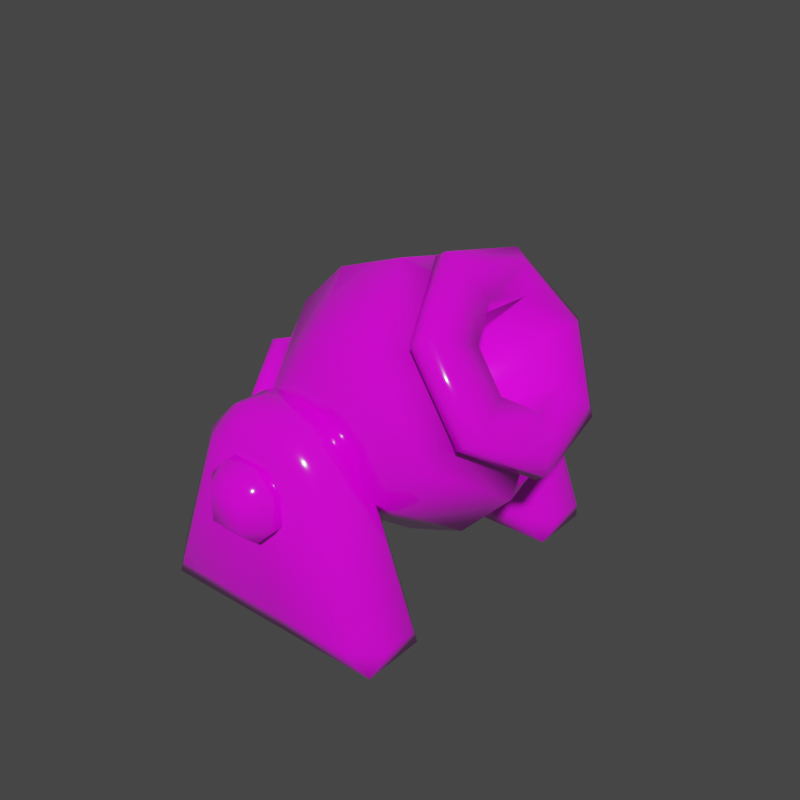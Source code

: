 # Source: Tower_1_001.blend  (saved by Blender 2.83.19; exported with 4.5.12 LTS)
import bpy
from mathutils import Matrix  # noqa: F401  (used for matrix-valued properties, if any)

bpy.ops.wm.read_factory_settings(use_empty=True)
scene = bpy.context.scene
scene.name = 'Scene'

# ---- collections
col_collection = bpy.data.collections.new('Collection'); scene.collection.children.link(col_collection)

# ---- images (referenced by path relative to the original .blend; pixels are not part of the script)
import os
ASSET_DIR = os.environ.get("B2B_ASSET_DIR", "")  # directory of the original .blend (textures are referenced by path, not embedded)
HERE = os.path.dirname(os.path.abspath(__file__))  # packed textures are extracted next to this script under _unpacked/

def load_image(name, relpath, width, height, colorspace="sRGB"):
    """Load a texture the original file referenced (path relative to the .blend, or extracted next to this script)."""
    p = next((c for c in (os.path.join(HERE, relpath), os.path.join(ASSET_DIR, relpath)) if relpath and os.path.exists(c)), "")
    if p:
        img = bpy.data.images.load(p, check_existing=True)
        img.name = name
    else:  # same state as the original file: an image datablock whose file is absent (Cycles renders it pink)
        img = bpy.data.images.new(name, width, height)
        img.source = "FILE"
        img.filepath = "//" + (relpath or name)
    img.colorspace_settings.name = colorspace
    return img
img_colortexture_png_002 = load_image('colorTexture.png.002', 'colorTexture.png', 1024, 1024, 'sRGB')

# ---- materials (node trees are filled in below, after node groups)
mat_x = bpy.data.materials.new('材质')

# ---- material node trees
mat_x.use_nodes = True; mat_x.node_tree.nodes.clear()
_N = mat_x.node_tree.nodes; _L = mat_x.node_tree.links
n0 = _N.new('ShaderNodeBsdfPrincipled'); n0.name = 'Principled BSDF'; n0.location = (10, 300)
n0.distribution = 'GGX'
n0.subsurface_method = 'BURLEY'
n0.inputs[2].default_value = 0.08182
n0.inputs[3].default_value = 1.45
n0.inputs[13].default_value = 1.0
n0.inputs[27].default_value = (0.0, 0.0, 0.0, 1.0)
n0.inputs[28].default_value = 1.0
n1 = _N.new('ShaderNodeOutputMaterial'); n1.name = 'Material Output'; n1.location = (300, 300)
n2 = _N.new('ShaderNodeTexImage'); n2.name = '图像纹理'; n2.location = (-421, 191)
n2.image = img_colortexture_png_002
_L.new(n0.outputs[0], n1.inputs[0])
_L.new(n2.outputs[0], n0.inputs[0])
n1.is_active_output = True

# ---- world
world_world = bpy.data.worlds.new('World'); scene.world = world_world
world_world.use_nodes = True; world_world.node_tree.nodes.clear()
_N = world_world.node_tree.nodes; _L = world_world.node_tree.links
n0 = _N.new('ShaderNodeOutputWorld'); n0.name = 'World Output'; n0.location = (300, 300)
n1 = _N.new('ShaderNodeBackground'); n1.name = 'Background'; n1.location = (10, 300)
n1.inputs[0].default_value = (0.05088, 0.05088, 0.05088, 1.0)
_L.new(n1.outputs[0], n0.inputs[0])
n0.is_active_output = True
world_world.color = (0.05088, 0.05088, 0.05088)
world_world.use_sun_shadow = False
world_world.sun_shadow_jitter_overblur = 0.0

# ---- meshes
me_x = bpy.data.meshes.new('柱体')
me_x.from_pydata([(-1.823, 0.7336, 1.088), (-1.181, 1.046, 1.496), (-1.521, 0.4626, 0.613), (-0.7415, 0.6512, 0.8044), (-1.447, -0.1463, 0.4957), (-0.6329, -0.2357, 0.6336), (-1.656, -0.6346, 0.8243), (-0.9372, -0.9469, 1.112), (-1.991, -0.6346, 1.351), (-1.425, -0.9469, 1.88), (-2.2, -0.1463, 1.68), (-1.73, -0.2357, 2.358), (-2.125, 0.4626, 1.563), (-1.621, 0.6512, 2.188), (-0.5659, 0.7952, 0.6836), (-1.111, 1.284, 1.541), (-0.4313, -0.3039, 0.4719), (-0.8084, -1.185, 1.065), (-1.413, -1.185, 2.016), (-1.791, -0.3039, 2.61), (-1.656, 0.7952, 2.398), (-0.3685, 0.7952, 0.8091), (-0.9135, 1.284, 1.666), (-0.2339, -0.3039, 0.5974), (-0.6111, -1.185, 1.191), (-1.216, -1.185, 2.142), (-1.593, -0.3039, 2.735), (-1.459, 0.7952, 2.523), (-0.3435, 0.7331, 0.9253), (-0.8431, 1.181, 1.711), (-0.2201, -0.2744, 0.7313), (-0.5659, -1.082, 1.275), (-1.12, -1.082, 2.147), (-1.466, -0.2744, 2.691), (-1.343, 0.7331, 2.497), (0.5671, 0.9947, 1.034), (-0.1238, 1.615, 2.12), (0.7377, -0.3984, 0.7654), (0.2596, -1.516, 1.517), (-0.5071, -1.516, 2.723), (-0.9852, -0.3984, 3.475), (-0.8146, 0.9947, 3.206), (2.092, 0.9623, 2.055), (1.424, 1.561, 3.105), (2.256, -0.3831, 1.796), (1.795, -1.462, 2.522), (1.054, -1.462, 3.687), (0.5925, -0.3831, 4.413), (0.7573, 0.9623, 4.154), (2.213, 0.7597, 2.46), (1.694, 1.226, 3.276), (2.341, -0.2871, 2.258), (1.982, -1.127, 2.823), (1.406, -1.127, 3.729), (1.047, -0.2871, 4.294), (1.175, 0.7597, 4.092), (-0.3027, -0.4461, 4.111), (-0.1139, 1.095, 3.814), (1.074, -1.682, 1.945), (0.2262, -1.682, 3.279), (1.415, 1.095, 1.41), (1.603, -0.4461, 1.114), (0.6503, 1.781, 2.612), (2.4, 0.8706, 2.399), (1.8, 1.409, 3.343), (2.548, -0.3396, 2.166), (2.133, -1.31, 2.819), (1.467, -1.31, 3.867), (1.051, -0.3396, 4.52), (1.199, 0.8706, 4.287), (2.542, 0.8706, 2.49), (1.942, 1.409, 3.434), (2.691, -0.3396, 2.257), (2.275, -1.31, 2.91), (1.609, -1.31, 3.958), (1.194, -0.3396, 4.611), (1.342, 0.8706, 4.378), (2.555, 0.7357, 2.716), (2.053, 1.186, 3.504), (2.679, -0.2757, 2.521), (2.332, -1.087, 3.067), (1.775, -1.087, 3.942), (1.428, -0.2757, 4.488), (1.552, 0.7357, 4.293), (2.352, 0.4577, 3.035), (2.053, 0.7255, 3.504), (2.425, -0.144, 2.919), (2.219, -0.6265, 3.244), (1.888, -0.6265, 3.765), (1.681, -0.144, 4.089), (1.755, 0.4577, 3.974), (0.1426, 0.4577, 1.631), (-0.1557, 0.7255, 2.1), (0.2163, -0.144, 1.515), (0.009861, -0.6265, 1.839), (-0.3213, -0.6265, 2.36), (-0.5278, -0.144, 2.685), (-0.4541, 0.4577, 2.569), (-1.714, -0.3154, 2.707), (-1.575, 0.8194, 2.488), (-0.6999, -1.225, 1.112), (-1.324, -1.225, 2.095), (-0.4495, 0.8194, 0.7186), (-0.3106, -0.3154, 0.5001), (-1.012, 1.324, 1.603), (0.5476, 1.592, 2.792), (0.6007, 1.252, 2.407), (0.9856, 1.592, 2.352), (1.754, 1.592, 0.3204), (1.382, 1.252, 0.3424), (1.655, 1.398, 0.00208), (-1.014, 1.592, 2.352), (-0.6289, 1.252, 2.407), (-0.5758, 1.592, 2.792), (-1.683, 1.398, 0.002079), (-1.41, 1.252, 0.3424), (-1.782, 1.592, 0.3204), (0.3034, 1.592, 2.887), (-0.3316, 1.592, 2.887), (-0.3544, 1.252, 2.513), (0.3262, 1.252, 2.513), (-0.3809, 1.398, 0.00208), (0.3527, 1.398, 0.00208), (0.3262, 1.252, 0.3424), (-0.3544, 1.252, 0.3424), (0.3034, 2.083, 2.887), (0.3262, 2.423, 2.513), (-0.3544, 2.423, 2.513), (-0.3316, 2.083, 2.887), (0.5476, 2.083, 2.792), (0.9856, 2.083, 2.352), (0.6007, 2.423, 2.407), (1.754, 2.083, 0.3204), (1.655, 2.278, 0.00208), (1.382, 2.423, 0.3424), (-0.3809, 2.278, 0.00208), (-0.3544, 2.423, 0.3424), (0.3262, 2.423, 0.3424), (0.3527, 2.278, 0.00208), (-1.683, 2.278, 0.002079), (-1.782, 2.083, 0.3204), (-1.41, 2.423, 0.3424), (-1.014, 2.083, 2.352), (-0.5758, 2.083, 2.792), (-0.6289, 2.423, 2.407), (0.5476, -2.05, 2.792), (0.6007, -2.391, 2.407), (0.9856, -2.05, 2.352), (1.754, -2.05, 0.3204), (1.382, -2.391, 0.3424), (1.655, -2.245, 0.00208), (-1.014, -2.05, 2.352), (-0.6289, -2.391, 2.407), (-0.5758, -2.05, 2.792), (-1.683, -2.245, 0.002079), (-1.41, -2.391, 0.3424), (-1.782, -2.05, 0.3204), (0.3034, -2.05, 2.887), (-0.3316, -2.05, 2.887), (-0.3544, -2.391, 2.513), (0.3262, -2.391, 2.513), (-0.3809, -2.245, 0.00208), (0.3527, -2.245, 0.00208), (0.3262, -2.391, 0.3424), (-0.3544, -2.391, 0.3424), (0.3034, -1.56, 2.887), (0.3262, -1.219, 2.513), (-0.3544, -1.219, 2.513), (-0.3316, -1.56, 2.887), (0.5476, -1.56, 2.792), (0.9856, -1.56, 2.352), (0.6007, -1.219, 2.407), (1.754, -1.56, 0.3204), (1.655, -1.365, 0.00208), (1.382, -1.219, 0.3424), (-0.3809, -1.365, 0.00208), (-0.3544, -1.219, 0.3424), (0.3262, -1.219, 0.3424), (0.3527, -1.365, 0.00208), (-1.683, -1.365, 0.002079), (-1.782, -1.56, 0.3204), (-1.41, -1.219, 0.3424), (-1.014, -1.56, 2.352), (-0.5758, -1.56, 2.792), (-0.6289, -1.219, 2.407), (-0.2296, -2.537, 1.419), (-0.2296, -2.802, 1.683), (-0.4942, -2.537, 1.683), (-0.2296, -2.802, 2.121), (-0.2296, -2.537, 2.385), (-0.4942, -2.537, 2.121), (0.2079, -2.537, 1.419), (0.4725, -2.537, 1.683), (0.2079, -2.802, 1.683), (0.2079, -2.537, 2.385), (0.2079, -2.802, 2.121), (0.4725, -2.537, 2.121), (-0.2296, -2.319, 1.419), (-0.4942, -2.319, 1.683), (-0.2296, -2.319, 2.385), (-0.4942, -2.319, 2.121), (0.2079, -2.319, 1.419), (0.4725, -2.319, 1.683), (0.2079, -2.319, 2.385), (0.4725, -2.319, 2.121), (-0.2296, 2.537, 1.419), (-0.2296, 2.802, 1.683), (-0.4942, 2.537, 1.683), (-0.2296, 2.802, 2.121), (-0.2296, 2.537, 2.385), (-0.4942, 2.537, 2.121), (0.2079, 2.537, 1.419), (0.4725, 2.537, 1.683), (0.2079, 2.802, 1.683), (0.2079, 2.537, 2.385), (0.2079, 2.802, 2.121), (0.4725, 2.537, 2.121), (-0.2296, 2.319, 1.419), (-0.4942, 2.319, 1.683), (-0.2296, 2.319, 2.385), (-0.4942, 2.319, 2.121), (0.2079, 2.319, 1.419), (0.4725, 2.319, 1.683), (0.2079, 2.319, 2.385), (0.4725, 2.319, 2.121)], [], [(0, 1, 3, 2), (2, 3, 5, 4), (4, 5, 7, 6), (6, 7, 9, 8), (8, 9, 11, 10), (9, 7, 17, 18), (10, 11, 13, 12), (12, 13, 1, 0), (0, 2, 4, 6, 8, 10, 12), (99, 98, 26, 27), (1, 13, 20, 15), (5, 3, 14, 16), (11, 9, 18, 19), (3, 1, 15, 14), (7, 5, 16, 17), (13, 11, 19, 20), (24, 23, 30, 31), (101, 100, 24, 25), (103, 102, 21, 23), (104, 99, 27, 22), (98, 101, 25, 26), (100, 103, 23, 24), (102, 104, 22, 21), (29, 34, 41, 36), (21, 22, 29, 28), (27, 26, 33, 34), (25, 24, 31, 32), (23, 21, 28, 30), (22, 27, 34, 29), (26, 25, 32, 33), (57, 56, 47, 48), (33, 32, 39, 40), (31, 30, 37, 38), (28, 29, 36, 35), (34, 33, 40, 41), (32, 31, 38, 39), (30, 28, 35, 37), (47, 46, 53, 54), (59, 58, 45, 46), (61, 60, 42, 44), (62, 57, 48, 43), (56, 59, 46, 47), (58, 61, 44, 45), (60, 62, 43, 42), (51, 49, 63, 65), (45, 44, 51, 52), (42, 43, 50, 49), (48, 47, 54, 55), (46, 45, 52, 53), (44, 42, 49, 51), (43, 48, 55, 50), (35, 36, 62, 60), (38, 37, 61, 58), (40, 39, 59, 56), (36, 41, 57, 62), (37, 35, 60, 61), (39, 38, 58, 59), (41, 40, 56, 57), (64, 69, 76, 71), (50, 55, 69, 64), (54, 53, 67, 68), (52, 51, 65, 66), (49, 50, 64, 63), (55, 54, 68, 69), (53, 52, 66, 67), (74, 73, 80, 81), (68, 67, 74, 75), (66, 65, 72, 73), (63, 64, 71, 70), (69, 68, 75, 76), (67, 66, 73, 74), (65, 63, 70, 72), (77, 78, 85, 84), (72, 70, 77, 79), (71, 76, 83, 78), (75, 74, 81, 82), (73, 72, 79, 80), (70, 71, 78, 77), (76, 75, 82, 83), (85, 90, 97, 92), (83, 82, 89, 90), (81, 80, 87, 88), (79, 77, 84, 86), (78, 83, 90, 85), (82, 81, 88, 89), (80, 79, 86, 87), (91, 92, 97, 96, 95, 94, 93), (89, 88, 95, 96), (87, 86, 93, 94), (84, 85, 92, 91), (90, 89, 96, 97), (88, 87, 94, 95), (86, 84, 91, 93), (14, 15, 104, 102), (17, 16, 103, 100), (19, 18, 101, 98), (15, 20, 99, 104), (16, 14, 102, 103), (18, 17, 100, 101), (20, 19, 98, 99), (113, 118, 128, 143), (107, 108, 132, 130), (127, 136, 141, 144), (121, 114, 139, 135), (131, 134, 137, 126), (106, 120, 123, 109), (116, 111, 142, 140), (119, 112, 115, 124), (110, 122, 138, 133), (105, 106, 107), (108, 109, 110), (111, 112, 113), (114, 115, 116), (117, 118, 119, 120), (121, 122, 123, 124), (125, 126, 127, 128), (129, 130, 131), (132, 133, 134), (135, 136, 137, 138), (139, 140, 141), (142, 143, 144), (120, 106, 105, 117), (106, 109, 108, 107), (124, 115, 114, 121), (115, 112, 111, 116), (112, 119, 118, 113), (109, 123, 122, 110), (123, 120, 119, 124), (125, 129, 131, 126), (130, 132, 134, 131), (135, 139, 141, 136), (140, 142, 144, 141), (143, 128, 127, 144), (133, 138, 137, 134), (136, 127, 126, 137), (117, 125, 128, 118), (142, 111, 113, 143), (116, 140, 139, 114), (138, 122, 121, 135), (107, 130, 129, 105), (132, 108, 110, 133), (117, 105, 129, 125), (153, 158, 168, 183), (147, 148, 172, 170), (167, 176, 181, 184), (161, 154, 179, 175), (171, 174, 177, 166), (146, 160, 163, 149), (156, 151, 182, 180), (159, 152, 155, 164), (150, 162, 178, 173), (145, 146, 147), (148, 149, 150), (151, 152, 153), (154, 155, 156), (157, 158, 159, 160), (161, 162, 163, 164), (165, 166, 167, 168), (169, 170, 171), (172, 173, 174), (175, 176, 177, 178), (179, 180, 181), (182, 183, 184), (160, 146, 145, 157), (146, 149, 148, 147), (164, 155, 154, 161), (155, 152, 151, 156), (152, 159, 158, 153), (149, 163, 162, 150), (163, 160, 159, 164), (165, 169, 171, 166), (170, 172, 174, 171), (175, 179, 181, 176), (180, 182, 184, 181), (183, 168, 167, 184), (173, 178, 177, 174), (176, 167, 166, 177), (157, 165, 168, 158), (182, 151, 153, 183), (156, 180, 179, 154), (178, 162, 161, 175), (147, 170, 169, 145), (172, 148, 150, 173), (157, 145, 169, 165), (193, 195, 188, 186), (202, 204, 196, 192), (203, 199, 189, 194), (185, 186, 187), (188, 189, 190), (191, 192, 193), (194, 195, 196), (197, 185, 187, 198), (186, 188, 190, 187), (203, 194, 196, 204), (195, 193, 192, 196), (185, 191, 193, 186), (194, 189, 188, 195), (197, 201, 191, 185), (191, 201, 202, 192), (189, 199, 200, 190), (187, 190, 200, 198), (201, 197, 198, 200, 199, 203, 204, 202), (213, 206, 208, 215), (222, 212, 216, 224), (223, 214, 209, 219), (205, 207, 206), (208, 210, 209), (211, 213, 212), (214, 216, 215), (217, 218, 207, 205), (206, 207, 210, 208), (223, 224, 216, 214), (215, 216, 212, 213), (205, 206, 213, 211), (214, 215, 208, 209), (217, 205, 211, 221), (211, 212, 222, 221), (209, 210, 220, 219), (207, 218, 220, 210), (221, 222, 224, 223, 219, 220, 218, 217)])
me_x.polygons.foreach_set('use_smooth', [True] * 220)
_uv = me_x.uv_layers.new(name='UV 贴图')
_uv.uv.foreach_set('vector', [0.2751, 0.5392, 0.2712, 0.5387, 0.2714, 0.5357, 0.2752, 0.5371, 0.2715, 0.5781, 0.2754, 0.5774, 0.2754, 0.582, 0.2715, 0.5813, 0.2749, 0.576, 0.2711, 0.5774, 0.271, 0.5735, 0.2749, 0.5734, 0.2749, 0.5734, 0.271, 0.5735, 0.2711, 0.5692, 0.2749, 0.5704, 0.271, 0.5761, 0.2671, 0.5774, 0.267, 0.5733, 0.2709, 0.5732, 0.2658, 0.5564, 0.2622, 0.5536, 0.2626, 0.5523, 0.267, 0.5558, 0.2709, 0.5732, 0.267, 0.5733, 0.2671, 0.5692, 0.271, 0.5704, 0.2752, 0.5423, 0.2714, 0.5432, 0.2712, 0.5387, 0.2751, 0.5392, 0.2318, 0.5736, 0.2288, 0.5729, 0.2275, 0.5701, 0.2288, 0.5672, 0.2318, 0.5665, 0.2343, 0.5685, 0.2343, 0.5716, 0.2267, 0.5513, 0.2265, 0.5566, 0.2259, 0.5566, 0.2261, 0.5514, 0.2578, 0.5628, 0.2622, 0.5638, 0.2626, 0.565, 0.2571, 0.5638, 0.2578, 0.5546, 0.2558, 0.5587, 0.2546, 0.5587, 0.2571, 0.5536, 0.2658, 0.561, 0.2658, 0.5564, 0.267, 0.5558, 0.267, 0.5615, 0.2558, 0.5587, 0.2578, 0.5628, 0.2571, 0.5638, 0.2546, 0.5587, 0.2622, 0.5536, 0.2578, 0.5546, 0.2571, 0.5536, 0.2626, 0.5523, 0.2622, 0.5638, 0.2658, 0.561, 0.267, 0.5615, 0.2626, 0.565, 0.2668, 0.5282, 0.2624, 0.5317, 0.2623, 0.5312, 0.2663, 0.528, 0.2525, 0.5663, 0.2524, 0.5718, 0.2518, 0.5718, 0.2519, 0.5665, 0.24, 0.5665, 0.24, 0.5724, 0.2394, 0.5723, 0.2394, 0.5666, 0.2537, 0.5701, 0.2539, 0.5759, 0.2533, 0.5758, 0.2531, 0.5702, 0.2265, 0.5566, 0.2267, 0.5618, 0.2261, 0.5616, 0.2259, 0.5566, 0.2524, 0.5718, 0.2525, 0.5768, 0.2519, 0.5766, 0.2518, 0.5718, 0.2539, 0.5663, 0.2537, 0.5701, 0.2531, 0.5702, 0.2533, 0.5665, 0.2482, 0.534, 0.2431, 0.5341, 0.242, 0.5299, 0.2492, 0.5296, 0.2569, 0.5305, 0.2545, 0.5254, 0.255, 0.5254, 0.2572, 0.53, 0.2569, 0.5203, 0.2624, 0.519, 0.2623, 0.5195, 0.2572, 0.5207, 0.2668, 0.5225, 0.2668, 0.5282, 0.2663, 0.528, 0.2663, 0.5228, 0.2624, 0.5317, 0.2569, 0.5305, 0.2572, 0.53, 0.2623, 0.5312, 0.2545, 0.5254, 0.2569, 0.5203, 0.2572, 0.5207, 0.255, 0.5254, 0.2624, 0.519, 0.2668, 0.5225, 0.2663, 0.5228, 0.2623, 0.5195, 0.2171, 0.5513, 0.2168, 0.5585, 0.2124, 0.5584, 0.2126, 0.5521, 0.2258, 0.5582, 0.2259, 0.5629, 0.2217, 0.5648, 0.2215, 0.5584, 0.2409, 0.5594, 0.241, 0.5638, 0.2368, 0.5659, 0.2366, 0.5597, 0.2516, 0.5341, 0.2482, 0.534, 0.2492, 0.5296, 0.2538, 0.5299, 0.2259, 0.5535, 0.2258, 0.5582, 0.2215, 0.5584, 0.2217, 0.5519, 0.241, 0.5545, 0.2409, 0.5594, 0.2366, 0.5597, 0.2368, 0.553, 0.2611, 0.5784, 0.2559, 0.5784, 0.255, 0.5742, 0.2621, 0.5742, 0.2221, 0.5346, 0.2153, 0.533, 0.2166, 0.5316, 0.2218, 0.5328, 0.2322, 0.5523, 0.232, 0.5598, 0.2275, 0.5597, 0.2276, 0.5531, 0.2625, 0.5696, 0.2546, 0.5696, 0.2551, 0.565, 0.262, 0.565, 0.2494, 0.525, 0.2415, 0.5253, 0.2419, 0.5207, 0.2488, 0.5205, 0.2168, 0.5585, 0.2171, 0.5656, 0.2126, 0.5646, 0.2124, 0.5584, 0.232, 0.5598, 0.2322, 0.5665, 0.2276, 0.5656, 0.2275, 0.5597, 0.2545, 0.5253, 0.2494, 0.525, 0.2488, 0.5205, 0.2532, 0.5207, 0.2549, 0.5379, 0.2526, 0.5427, 0.2517, 0.5427, 0.2544, 0.5371, 0.2124, 0.5268, 0.2153, 0.5206, 0.2166, 0.5219, 0.2143, 0.5268, 0.2221, 0.519, 0.2275, 0.5233, 0.226, 0.5241, 0.2218, 0.5207, 0.2275, 0.5303, 0.2221, 0.5346, 0.2218, 0.5328, 0.226, 0.5295, 0.2153, 0.533, 0.2124, 0.5268, 0.2143, 0.5268, 0.2166, 0.5316, 0.2153, 0.5206, 0.2221, 0.519, 0.2218, 0.5207, 0.2166, 0.5219, 0.2488, 0.5205, 0.2419, 0.5207, 0.2427, 0.5192, 0.248, 0.519, 0.2538, 0.5299, 0.2492, 0.5296, 0.2494, 0.525, 0.2545, 0.5253, 0.2366, 0.5597, 0.2368, 0.5659, 0.2322, 0.5665, 0.232, 0.5598, 0.2215, 0.5584, 0.2217, 0.5648, 0.2171, 0.5656, 0.2168, 0.5585, 0.2492, 0.5296, 0.242, 0.5299, 0.2415, 0.5253, 0.2494, 0.525, 0.2621, 0.5742, 0.255, 0.5742, 0.2546, 0.5696, 0.2625, 0.5696, 0.2368, 0.553, 0.2366, 0.5597, 0.232, 0.5598, 0.2322, 0.5523, 0.2217, 0.5519, 0.2215, 0.5584, 0.2168, 0.5585, 0.2171, 0.5513, 0.2392, 0.5706, 0.2394, 0.5768, 0.2386, 0.5768, 0.2384, 0.5706, 0.2549, 0.5476, 0.2602, 0.5487, 0.2605, 0.5497, 0.2544, 0.5483, 0.2644, 0.5454, 0.2644, 0.54, 0.2653, 0.5396, 0.2653, 0.5458, 0.2602, 0.5367, 0.2549, 0.5379, 0.2544, 0.5371, 0.2605, 0.5357, 0.2526, 0.5427, 0.2549, 0.5476, 0.2544, 0.5483, 0.2517, 0.5427, 0.2602, 0.5487, 0.2644, 0.5454, 0.2653, 0.5458, 0.2605, 0.5497, 0.2644, 0.54, 0.2602, 0.5367, 0.2605, 0.5357, 0.2653, 0.5396, 0.2546, 0.5624, 0.2498, 0.5663, 0.2495, 0.5651, 0.2535, 0.5618, 0.2272, 0.5402, 0.2274, 0.5458, 0.2265, 0.5458, 0.2264, 0.5402, 0.2382, 0.5724, 0.2384, 0.5777, 0.2375, 0.5777, 0.2374, 0.5724, 0.2394, 0.5665, 0.2392, 0.5706, 0.2384, 0.5706, 0.2386, 0.5666, 0.2274, 0.5346, 0.2272, 0.5402, 0.2264, 0.5402, 0.2265, 0.5346, 0.2384, 0.5666, 0.2382, 0.5724, 0.2374, 0.5724, 0.2375, 0.5665, 0.2727, 0.5252, 0.2727, 0.519, 0.2736, 0.519, 0.2736, 0.5252, 0.2421, 0.5592, 0.2444, 0.5545, 0.2458, 0.5563, 0.2445, 0.5591, 0.2437, 0.5649, 0.241, 0.5593, 0.2421, 0.5592, 0.2444, 0.5639, 0.2437, 0.5537, 0.2498, 0.5523, 0.2495, 0.5534, 0.2444, 0.5545, 0.2546, 0.5562, 0.2546, 0.5624, 0.2535, 0.5618, 0.2535, 0.5566, 0.2498, 0.5663, 0.2437, 0.5649, 0.2444, 0.5639, 0.2495, 0.5651, 0.241, 0.5593, 0.2437, 0.5537, 0.2444, 0.5545, 0.2421, 0.5592, 0.2498, 0.5523, 0.2546, 0.5562, 0.2535, 0.5566, 0.2495, 0.5534, 0.2496, 0.5794, 0.2466, 0.5794, 0.2466, 0.5663, 0.2496, 0.5663, 0.2495, 0.5534, 0.2535, 0.5566, 0.2513, 0.5576, 0.2488, 0.5557, 0.2535, 0.5618, 0.2495, 0.5651, 0.2488, 0.5626, 0.2513, 0.5607, 0.2444, 0.5639, 0.2421, 0.5592, 0.2445, 0.5591, 0.2458, 0.5619, 0.2444, 0.5545, 0.2495, 0.5534, 0.2488, 0.5557, 0.2458, 0.5563, 0.2535, 0.5566, 0.2535, 0.5618, 0.2513, 0.5607, 0.2513, 0.5576, 0.2495, 0.5651, 0.2444, 0.5639, 0.2458, 0.5619, 0.2488, 0.5626, 0.2342, 0.5755, 0.2342, 0.5786, 0.2318, 0.5805, 0.2288, 0.5799, 0.2275, 0.5771, 0.2288, 0.5743, 0.2318, 0.5736, 0.2438, 0.5664, 0.2466, 0.5663, 0.2466, 0.5794, 0.2438, 0.5795, 0.2202, 0.5787, 0.2174, 0.5788, 0.2174, 0.5657, 0.2202, 0.5656, 0.2518, 0.5796, 0.2496, 0.5794, 0.2496, 0.5663, 0.2518, 0.5664, 0.241, 0.5663, 0.2438, 0.5664, 0.2438, 0.5795, 0.241, 0.5794, 0.223, 0.5788, 0.2202, 0.5787, 0.2202, 0.5656, 0.223, 0.5657, 0.2343, 0.5666, 0.2374, 0.5665, 0.2374, 0.5797, 0.2343, 0.5797, 0.2545, 0.5665, 0.2543, 0.5701, 0.2537, 0.5701, 0.2539, 0.5663, 0.253, 0.5718, 0.2531, 0.5766, 0.2525, 0.5768, 0.2524, 0.5718, 0.2271, 0.5566, 0.2273, 0.5616, 0.2267, 0.5618, 0.2265, 0.5566, 0.2543, 0.5701, 0.2545, 0.5758, 0.2539, 0.5759, 0.2537, 0.5701, 0.2406, 0.5666, 0.2406, 0.5723, 0.24, 0.5724, 0.24, 0.5665, 0.2531, 0.5665, 0.253, 0.5718, 0.2524, 0.5718, 0.2525, 0.5663, 0.2273, 0.5514, 0.2271, 0.5566, 0.2265, 0.5566, 0.2267, 0.5513, 0.2624, 0.6418, 0.2625, 0.6424, 0.2613, 0.6425, 0.2612, 0.6418, 0.2624, 0.6288, 0.2624, 0.6343, 0.2612, 0.6343, 0.2612, 0.6288, 0.2423, 0.6226, 0.2475, 0.623, 0.2475, 0.6256, 0.2426, 0.6232, 0.2389, 0.645, 0.2389, 0.6422, 0.2411, 0.6419, 0.2411, 0.6448, 0.2426, 0.6202, 0.2475, 0.6188, 0.2475, 0.6214, 0.2423, 0.6209, 0.2475, 0.6327, 0.2473, 0.6321, 0.2525, 0.6318, 0.2525, 0.6345, 0.2628, 0.6355, 0.2624, 0.6402, 0.2612, 0.6403, 0.2615, 0.6356, 0.2473, 0.6303, 0.2475, 0.6296, 0.2525, 0.6274, 0.2525, 0.6301, 0.2389, 0.6495, 0.2389, 0.6466, 0.2411, 0.6464, 0.2411, 0.6493, 0.2624, 0.6273, 0.2633, 0.6282, 0.2624, 0.6288, 0.2624, 0.6343, 0.2633, 0.6338, 0.2629, 0.6349, 0.2624, 0.6402, 0.2634, 0.641, 0.2624, 0.6418, 0.2634, 0.6352, 0.2638, 0.6363, 0.2628, 0.6355, 0.2628, 0.6437, 0.2625, 0.6424, 0.2635, 0.6417, 0.2638, 0.6431, 0.2534, 0.6301, 0.2534, 0.6319, 0.2525, 0.6318, 0.2525, 0.6301, 0.2411, 0.6211, 0.2423, 0.6209, 0.2423, 0.6226, 0.2411, 0.6226, 0.2612, 0.6273, 0.2612, 0.6288, 0.2603, 0.6282, 0.2612, 0.6343, 0.2607, 0.6348, 0.2604, 0.6337, 0.2482, 0.6233, 0.2475, 0.623, 0.2475, 0.6214, 0.2482, 0.6215, 0.2482, 0.6265, 0.2473, 0.6268, 0.2475, 0.6256, 0.2424, 0.6244, 0.2414, 0.6233, 0.2426, 0.6232, 0.2633, 0.6276, 0.2633, 0.6282, 0.2624, 0.6273, 0.2624, 0.6268, 0.2633, 0.6282, 0.2633, 0.6338, 0.2624, 0.6343, 0.2624, 0.6288, 0.2525, 0.6301, 0.2525, 0.6274, 0.2534, 0.6268, 0.2534, 0.6301, 0.2638, 0.6363, 0.2634, 0.641, 0.2624, 0.6402, 0.2628, 0.6355, 0.2634, 0.641, 0.2635, 0.6417, 0.2625, 0.6424, 0.2624, 0.6418, 0.2525, 0.6345, 0.2525, 0.6318, 0.2534, 0.6319, 0.2534, 0.6352, 0.2525, 0.6318, 0.2473, 0.6321, 0.2473, 0.6303, 0.2525, 0.6301, 0.2411, 0.6211, 0.2414, 0.6205, 0.2426, 0.6202, 0.2423, 0.6209, 0.2612, 0.6288, 0.2612, 0.6343, 0.2604, 0.6337, 0.2603, 0.6282, 0.2482, 0.6233, 0.2482, 0.6265, 0.2475, 0.6256, 0.2475, 0.623, 0.2473, 0.6268, 0.2424, 0.6244, 0.2426, 0.6232, 0.2475, 0.6256, 0.2414, 0.6233, 0.2411, 0.6226, 0.2423, 0.6226, 0.2426, 0.6232, 0.2482, 0.6183, 0.2482, 0.6215, 0.2475, 0.6214, 0.2475, 0.6188, 0.2475, 0.623, 0.2423, 0.6226, 0.2423, 0.6209, 0.2475, 0.6214, 0.2628, 0.6437, 0.2616, 0.6438, 0.2613, 0.6425, 0.2625, 0.6424, 0.2612, 0.6403, 0.2624, 0.6402, 0.2624, 0.6418, 0.2612, 0.6418, 0.2646, 0.6395, 0.2646, 0.6407, 0.2638, 0.6412, 0.2638, 0.639, 0.2411, 0.6464, 0.2389, 0.6466, 0.2389, 0.645, 0.2411, 0.6448, 0.2624, 0.6288, 0.2612, 0.6288, 0.2612, 0.6273, 0.2624, 0.6273, 0.2408, 0.65, 0.2395, 0.6501, 0.2389, 0.6495, 0.2411, 0.6493, 0.2624, 0.6268, 0.2624, 0.6273, 0.2612, 0.6273, 0.2612, 0.6268, 0.2347, 0.6485, 0.2348, 0.6491, 0.2336, 0.6492, 0.2335, 0.6486, 0.2632, 0.6204, 0.2632, 0.6258, 0.262, 0.6258, 0.2619, 0.6204, 0.2346, 0.6305, 0.2399, 0.6309, 0.2399, 0.6335, 0.2349, 0.6311, 0.2611, 0.6467, 0.2611, 0.6496, 0.2589, 0.6498, 0.2589, 0.6469, 0.2349, 0.6281, 0.2399, 0.6267, 0.2399, 0.6293, 0.2346, 0.6288, 0.2414, 0.6327, 0.2411, 0.6321, 0.2464, 0.6318, 0.2464, 0.6345, 0.2351, 0.6422, 0.2347, 0.6469, 0.2335, 0.647, 0.2338, 0.6423, 0.2411, 0.6303, 0.2414, 0.6296, 0.2464, 0.6274, 0.2464, 0.6301, 0.2611, 0.6422, 0.2611, 0.6451, 0.2589, 0.6453, 0.2589, 0.6424, 0.2632, 0.6188, 0.2641, 0.6197, 0.2632, 0.6204, 0.2632, 0.6258, 0.2641, 0.6253, 0.2637, 0.6264, 0.2347, 0.6469, 0.2357, 0.6477, 0.2347, 0.6485, 0.2357, 0.6419, 0.2361, 0.643, 0.2351, 0.6422, 0.2351, 0.6504, 0.2348, 0.6491, 0.2358, 0.6485, 0.2361, 0.6498, 0.2473, 0.6301, 0.2473, 0.6319, 0.2464, 0.6318, 0.2464, 0.6301, 0.2335, 0.629, 0.2346, 0.6288, 0.2346, 0.6305, 0.2335, 0.6305, 0.262, 0.6188, 0.2619, 0.6204, 0.2611, 0.6197, 0.262, 0.6258, 0.2615, 0.6264, 0.2611, 0.6253, 0.2406, 0.6312, 0.2399, 0.6309, 0.2399, 0.6293, 0.2406, 0.6294, 0.2406, 0.6344, 0.2397, 0.6347, 0.2399, 0.6335, 0.2348, 0.6323, 0.2337, 0.6312, 0.2349, 0.6311, 0.2641, 0.6192, 0.2641, 0.6197, 0.2632, 0.6188, 0.2632, 0.6183, 0.2641, 0.6197, 0.2641, 0.6253, 0.2632, 0.6258, 0.2632, 0.6204, 0.2464, 0.6301, 0.2464, 0.6274, 0.2473, 0.6268, 0.2473, 0.6301, 0.2361, 0.643, 0.2357, 0.6477, 0.2347, 0.6469, 0.2351, 0.6422, 0.2357, 0.6477, 0.2358, 0.6485, 0.2348, 0.6491, 0.2347, 0.6485, 0.2464, 0.6345, 0.2464, 0.6318, 0.2473, 0.6319, 0.2473, 0.6352, 0.2464, 0.6318, 0.2411, 0.6321, 0.2411, 0.6303, 0.2464, 0.6301, 0.2335, 0.629, 0.2337, 0.6284, 0.2349, 0.6281, 0.2346, 0.6288, 0.2619, 0.6204, 0.262, 0.6258, 0.2611, 0.6253, 0.2611, 0.6197, 0.2406, 0.6312, 0.2406, 0.6344, 0.2399, 0.6335, 0.2399, 0.6309, 0.2397, 0.6347, 0.2348, 0.6323, 0.2349, 0.6311, 0.2399, 0.6335, 0.2337, 0.6312, 0.2335, 0.6305, 0.2346, 0.6305, 0.2349, 0.6311, 0.2406, 0.6262, 0.2406, 0.6294, 0.2399, 0.6293, 0.2399, 0.6267, 0.2399, 0.6309, 0.2346, 0.6305, 0.2346, 0.6288, 0.2399, 0.6293, 0.2351, 0.6504, 0.2339, 0.6505, 0.2336, 0.6492, 0.2348, 0.6491, 0.2335, 0.647, 0.2347, 0.6469, 0.2347, 0.6485, 0.2335, 0.6486, 0.2638, 0.643, 0.2638, 0.6417, 0.2646, 0.6412, 0.2646, 0.6435, 0.2589, 0.6453, 0.2611, 0.6451, 0.2611, 0.6467, 0.2589, 0.6469, 0.2632, 0.6204, 0.2619, 0.6204, 0.262, 0.6188, 0.2632, 0.6188, 0.2592, 0.6418, 0.2605, 0.6416, 0.2611, 0.6422, 0.2589, 0.6424, 0.2632, 0.6183, 0.2632, 0.6188, 0.262, 0.6188, 0.262, 0.6183, 0.6648, 0.8341, 0.6647, 0.8324, 0.6665, 0.8324, 0.6666, 0.8341, 0.6759, 0.8456, 0.676, 0.8471, 0.6751, 0.8471, 0.6751, 0.8456, 0.6687, 0.8326, 0.6687, 0.834, 0.6679, 0.8339, 0.6679, 0.8324, 0.6757, 0.8551, 0.6747, 0.8541, 0.6757, 0.8536, 0.6666, 0.8343, 0.6679, 0.8339, 0.6676, 0.8353, 0.6647, 0.8355, 0.6636, 0.8345, 0.6648, 0.8341, 0.6751, 0.8486, 0.674, 0.8477, 0.6751, 0.8471, 0.6766, 0.8551, 0.6757, 0.8551, 0.6757, 0.8536, 0.6766, 0.8536, 0.6747, 0.8541, 0.6747, 0.8525, 0.6757, 0.852, 0.6757, 0.8536, 0.676, 0.8486, 0.6751, 0.8486, 0.6751, 0.8471, 0.676, 0.8471, 0.6647, 0.8324, 0.6648, 0.8341, 0.6636, 0.8345, 0.6635, 0.8328, 0.6665, 0.8355, 0.6647, 0.8355, 0.6648, 0.8341, 0.6666, 0.8341, 0.6679, 0.8324, 0.6679, 0.8339, 0.6666, 0.8343, 0.6666, 0.8329, 0.6385, 0.8567, 0.6384, 0.8582, 0.6375, 0.8582, 0.6376, 0.8567, 0.6375, 0.8582, 0.6384, 0.8582, 0.6385, 0.8597, 0.6376, 0.8597, 0.6679, 0.8339, 0.6687, 0.834, 0.6684, 0.8355, 0.6676, 0.8353, 0.6757, 0.8536, 0.6757, 0.852, 0.6766, 0.852, 0.6766, 0.8536, 0.6706, 0.8719, 0.6706, 0.8702, 0.6716, 0.8692, 0.6733, 0.8694, 0.6743, 0.8705, 0.6743, 0.8722, 0.6733, 0.8732, 0.6716, 0.873, 0.6606, 0.8355, 0.6623, 0.8355, 0.6623, 0.8338, 0.6605, 0.8338, 0.6766, 0.849, 0.6757, 0.849, 0.6757, 0.8506, 0.6766, 0.8506, 0.6697, 0.8324, 0.6688, 0.8325, 0.6687, 0.834, 0.6696, 0.834, 0.6484, 0.8688, 0.6484, 0.8702, 0.6495, 0.8697, 0.6623, 0.8338, 0.6635, 0.8335, 0.6624, 0.8324, 0.6597, 0.8702, 0.6584, 0.8706, 0.6594, 0.8716, 0.6757, 0.852, 0.6757, 0.8506, 0.6747, 0.8511, 0.6476, 0.8688, 0.6475, 0.8702, 0.6484, 0.8702, 0.6484, 0.8688, 0.6623, 0.8355, 0.6635, 0.8351, 0.6635, 0.8335, 0.6623, 0.8338, 0.6766, 0.852, 0.6766, 0.8506, 0.6757, 0.8506, 0.6757, 0.852, 0.6747, 0.8511, 0.6757, 0.8506, 0.6757, 0.849, 0.6747, 0.8495, 0.6597, 0.8687, 0.6584, 0.8692, 0.6584, 0.8706, 0.6597, 0.8702, 0.6606, 0.8324, 0.6605, 0.8338, 0.6623, 0.8338, 0.6624, 0.8324, 0.6605, 0.8689, 0.6597, 0.8687, 0.6597, 0.8702, 0.6605, 0.8703, 0.6597, 0.8702, 0.6594, 0.8716, 0.6602, 0.8718, 0.6605, 0.8703, 0.6687, 0.834, 0.6688, 0.8355, 0.6697, 0.8354, 0.6696, 0.834, 0.6484, 0.8702, 0.6475, 0.8702, 0.6476, 0.8718, 0.6485, 0.8718, 0.6777, 0.843, 0.6767, 0.8419, 0.675, 0.8417, 0.674, 0.8426, 0.674, 0.8443, 0.675, 0.8455, 0.6767, 0.8456, 0.6777, 0.8447])
me_x.materials.append(mat_x)
me_x.use_remesh_fix_poles = True
me_x.use_remesh_preserve_attributes = False
me_x.use_mirror_vertex_groups = False
me_x.update()
arm_x = bpy.data.armatures.new('骨架')  # bones are not reproduced
arm_root = bpy.data.armatures.new('Root')  # bones are not reproduced

# ---- objects
ob_x = bpy.data.objects.new('柱体', me_x)
ob_x_1 = bpy.data.objects.new('骨架', arm_x)
ob_001 = bpy.data.objects.new('骨架.001', arm_root)

# ---- transforms, parenting, visibility, modifiers, constraints
ob_x.parent = ob_001
ob_x.location = (0.0, 0.0, 0.0)
ob_x.lineart.crease_threshold = 0.0
_vg = ob_x.vertex_groups.new(name='Root')
_vg = ob_x.vertex_groups.new(name='Middle')
_vg = ob_x.vertex_groups.new(name='Down')
_vg.add([105, 106, 107, 108, 109, 110, 111, 112, 113, 114, 115, 116, 117, 118, 119, 120, 121, 122, 123, 124, 125, 126, 127, 128, 129, 130, 131, 132, 133, 134, 135, 136, 137, 138, 139, 140, 141, 142, 143, 144, 145, 146, 147, 148, 149, 150, 151, 152, 153, 154, 155, 156, 157, 158, 159, 160, 161, 162, 163, 164, 165, 166, 167, 168, 169, 170, 171, 172, 173, 174, 175, 176, 177, 178, 179, 180, 181, 182, 183, 184, 185, 186, 187, 188, 189, 190, 191, 192, 193, 194, 195, 196, 197, 198, 199, 200, 201, 202, 203, 204, 205, 206, 207, 208, 209, 210, 211, 212, 213, 214, 215, 216, 217, 218, 219, 220, 221, 222, 223, 224], 1.0, 'REPLACE')
_vg = ob_x.vertex_groups.new(name='Up')
_vg.add([0, 1, 2, 3, 4, 5, 6, 7, 8, 9, 10, 11, 12, 13, 14, 15, 16, 17, 18, 19, 20, 21, 22, 23, 24, 25, 26, 27, 28, 29, 30, 31, 32, 33, 34, 35, 36, 37, 38, 39, 40, 41, 42, 43, 44, 45, 46, 47, 48, 49, 50, 51, 52, 53, 54, 55, 56, 57, 58, 59, 60, 61, 62, 63, 64, 65, 66, 67, 68, 69, 70, 71, 72, 73, 74, 75, 76, 77, 78, 79, 80, 81, 82, 83, 84, 85, 86, 87, 88, 89, 90, 91, 92, 93, 94, 95, 96, 97, 98, 99, 100, 101, 102, 103, 104], 1.0, 'REPLACE')
_vg = ob_x.vertex_groups.new(name='L_F_Arm')
_vg = ob_x.vertex_groups.new(name='L_S_Arm')
_vg.add([105, 106, 107, 108, 109, 110, 111, 112, 113, 114, 115, 116, 117, 118, 119, 120, 121, 122, 123, 124, 125, 126, 127, 128, 129, 130, 131, 132, 133, 134, 135, 136, 137, 138, 139, 140, 141, 142, 143, 144, 205, 206, 207, 208, 209, 210, 211, 212, 213, 214, 215, 216, 217, 218, 219, 220, 221, 222, 223, 224], 1.0, 'REPLACE')
_vg = ob_x.vertex_groups.new(name='R_F_Arm')
_vg = ob_x.vertex_groups.new(name='R_S_Arm')
_vg.add([145, 146, 147, 148, 149, 150, 151, 152, 153, 154, 155, 156, 157, 158, 159, 160, 161, 162, 163, 164, 165, 166, 167, 168, 169, 170, 171, 172, 173, 174, 175, 176, 177, 178, 179, 180, 181, 182, 183, 184, 185, 186, 187, 188, 189, 190, 191, 192, 193, 194, 195, 196, 197, 198, 199, 200, 201, 202, 203, 204], 1.0, 'REPLACE')
_vg = ob_x.vertex_groups.new(name='Bone')
_m = ob_x.modifiers.new('骨架', 'ARMATURE')
_m.object = ob_x_1
_m = ob_x.modifiers.new('骨架.001', 'ARMATURE')
_m.object = ob_001
ob_x_1.location = (0.0, 0.0, 14.07)
ob_x_1.show_in_front = True
ob_x_1.lineart.crease_threshold = 0.0
ob_001.location = (0.0, 0.0, 0.0)
ob_001.show_in_front = True
ob_001.lineart.crease_threshold = 0.0

# ---- collection membership
col_collection.objects.link(ob_x)
col_collection.objects.link(ob_x_1)
col_collection.objects.link(ob_001)

# ---- scene / render settings (as saved in the file)
scene.frame_start = 1; scene.frame_end = 30; scene.frame_set(18)
scene.render.engine = 'CYCLES'
scene.render.resolution_x = 100
scene.render.resolution_y = 100
scene.render.film_transparent = True
scene.cycles.use_denoising = False
scene.cycles.samples = 128
scene.cycles.sampling_pattern = 'TABULATED_SOBOL'
scene.cycles.use_adaptive_sampling = False
scene.cycles.use_light_tree = False
scene.view_settings.view_transform = 'Filmic'
bpy.context.view_layer.update()

# ---- added for rendering (the .blend has no active camera and no usable light): camera, sun
cam_auto = bpy.data.cameras.new('AutoCamera')
cam_auto.lens = 50.0
cam_auto.sensor_width = 36.0
cam_auto.clip_end = 1000.0
ob_auto_camera = bpy.data.objects.new('AutoCamera', cam_auto)
scene.collection.objects.link(ob_auto_camera)
ob_auto_camera.location = (8.34088, -9.71451, 8.78273)
ob_auto_camera.rotation_euler = (1.09748, -7.21219e-08, 0.694738)
scene.camera = ob_auto_camera
light_auto_sun = bpy.data.lights.new('AutoSun', 'SUN')
light_auto_sun.energy = 3.0
light_auto_sun.angle = 0.0523599
ob_auto_sun = bpy.data.objects.new('AutoSun', light_auto_sun)
scene.collection.objects.link(ob_auto_sun)
ob_auto_sun.rotation_euler = (0.872665, 0.174533, 0.523599)
bpy.context.view_layer.update()
